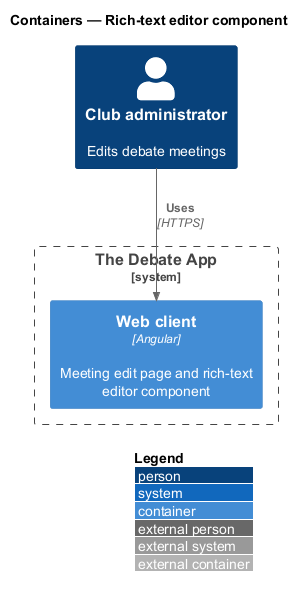

The diagram above was rendered by PlantUML. Its source (embedded in the PNG):
@startuml
!include <C4/C4_Container>
LAYOUT_WITH_LEGEND()
title Containers — Rich-text editor component

Person(user, "Club administrator", "Edits debate meetings")
System_Boundary(app, "The Debate App") {
  Container(spa, "Web client", "Angular", "Meeting edit page and rich-text editor component")
}

Rel(user, spa, "Uses", "HTTPS")
@enduml